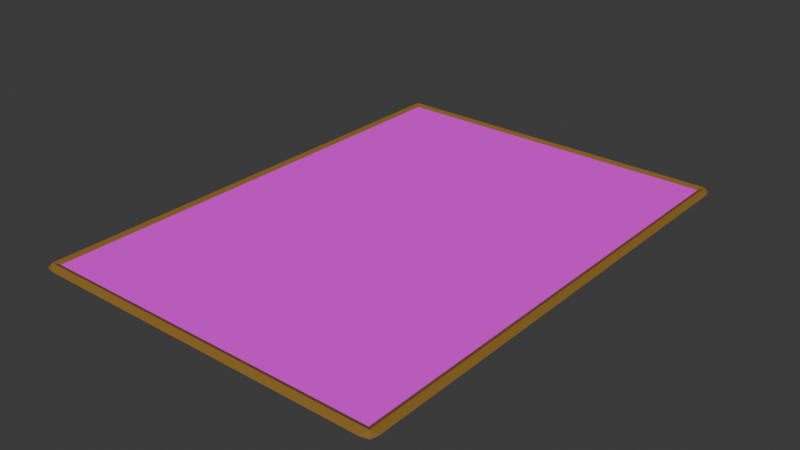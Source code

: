 # Source: carpet.blend  (saved by Blender 4.5.90; exported with 4.5.12 LTS)
import bpy
from mathutils import Matrix  # noqa: F401  (used for matrix-valued properties, if any)

bpy.ops.wm.read_factory_settings(use_empty=True)
scene = bpy.context.scene
scene.name = 'Scene'

# ---- images (referenced by path relative to the original .blend; pixels are not part of the script)
import os
ASSET_DIR = os.environ.get("B2B_ASSET_DIR", "")  # directory of the original .blend (textures are referenced by path, not embedded)
HERE = os.path.dirname(os.path.abspath(__file__))  # packed textures are extracted next to this script under _unpacked/

def load_image(name, relpath, width, height, colorspace="sRGB"):
    """Load a texture the original file referenced (path relative to the .blend, or extracted next to this script)."""
    p = next((c for c in (os.path.join(HERE, relpath), os.path.join(ASSET_DIR, relpath)) if relpath and os.path.exists(c)), "")
    if p:
        img = bpy.data.images.load(p, check_existing=True)
        img.name = name
    else:  # same state as the original file: an image datablock whose file is absent (Cycles renders it pink)
        img = bpy.data.images.new(name, width, height)
        img.source = "FILE"
        img.filepath = "//" + (relpath or name)
    img.colorspace_settings.name = colorspace
    return img
img_carpet_pattern_png = load_image('carpet_pattern.png', 'carpet_pattern.png', 1024, 1024, 'sRGB')

# ---- materials (node trees are filled in below, after node groups)
mat_borders = bpy.data.materials.new('borders')
mat_borders.preview_render_type = 'CUBE'
mat_pattern_texture = bpy.data.materials.new('pattern_texture')
mat_pattern_texture.preview_render_type = 'CUBE'

# ---- material node trees
mat_borders.use_nodes = True; mat_borders.node_tree.nodes.clear()
_N = mat_borders.node_tree.nodes; _L = mat_borders.node_tree.links
n0 = _N.new('ShaderNodeBsdfPrincipled'); n0.name = 'Principled BSDF'; n0.location = (-200, 100)
n0.inputs[0].default_value = (0.2506, 0.1266, 0.01459, 1.0)
n0.inputs[2].default_value = 0.8
n1 = _N.new('ShaderNodeOutputMaterial'); n1.name = 'Material Output'; n1.location = (200, 100)
_L.new(n0.outputs[0], n1.inputs[0])
n1.is_active_output = True
mat_pattern_texture.use_nodes = True; mat_pattern_texture.node_tree.nodes.clear()
_N = mat_pattern_texture.node_tree.nodes; _L = mat_pattern_texture.node_tree.links
n0 = _N.new('ShaderNodeBsdfPrincipled'); n0.name = 'Principled BSDF'; n0.location = (-200, 100)
n0.inputs[2].default_value = 0.8
n1 = _N.new('ShaderNodeOutputMaterial'); n1.name = 'Material Output'; n1.location = (200, 100)
n2 = _N.new('ShaderNodeTexImage'); n2.name = 'Image Texture'; n2.location = (-490, 75)
n2.image = img_carpet_pattern_png
_L.new(n0.outputs[0], n1.inputs[0])
_L.new(n2.outputs[0], n0.inputs[0])
n1.is_active_output = True

# ---- world
world_world = bpy.data.worlds.new('World'); scene.world = world_world
world_world.use_nodes = True; world_world.node_tree.nodes.clear()
_N = world_world.node_tree.nodes; _L = world_world.node_tree.links
n0 = _N.new('ShaderNodeOutputWorld'); n0.name = 'World Output'; n0.location = (200, 100)
n1 = _N.new('ShaderNodeBackground'); n1.name = 'Background'; n1.location = (-200, 100)
n1.inputs[0].default_value = (0.05088, 0.05088, 0.05088, 1.0)
_L.new(n1.outputs[0], n0.inputs[0])
n0.is_active_output = True
world_world.color = (0.05088, 0.05088, 0.05088)
world_world.sun_shadow_jitter_overblur = 0.0

# ---- meshes
me_cube_001 = bpy.data.meshes.new('Cube.001')
me_cube_001.from_pydata([(-0.5, -0.5, -0.5), (-0.5, -0.5, 0.5), (-0.5, 0.5, -0.5), (-0.5, 0.5, 0.5), (0.5, -0.5, -0.5), (0.5, -0.5, 0.5), (0.5, 0.5, -0.5), (0.5, 0.5, 0.5), (-0.5222, 0.516, -0.5), (-0.5222, -0.516, -0.5), (-0.5139, -0.51, 1.5), (-0.5139, 0.51, 1.5), (-0.5278, 0.5, -0.5), (-0.5278, -0.5, -0.5), (0.5222, 0.516, -0.5), (0.5139, 0.51, 1.5), (-0.5, 0.52, -0.5), (0.5, 0.52, -0.5), (0.5139, -0.51, -0.5), (0.5139, -0.51, 1.5), (0.5278, 0.5, -0.5), (0.5278, -0.5, -0.5), (-0.5, -0.52, -0.5), (0.5, -0.52, -0.5), (0.5222, -0.516, -0.5)], [], [(3, 7, 15, 11), (5, 1, 10, 19), (2, 6, 4, 0), (7, 3, 1, 5), (11, 8, 12), (1, 3, 11, 10), (2, 0, 9, 8), (9, 10, 13), (10, 11, 12, 13), (8, 9, 13, 12), (15, 14, 17), (6, 2, 8, 14), (14, 8, 16, 17), (11, 15, 17, 16), (8, 11, 16), (14, 15, 20), (4, 6, 14, 18), (7, 5, 19, 15), (18, 21, 24), (18, 14, 20, 21), (15, 19, 21, 20), (9, 18, 23, 22), (0, 4, 18, 9), (10, 9, 22), (19, 10, 22, 23), (19, 23, 24), (21, 19, 24), (23, 18, 24)])
me_cube_001.polygons.foreach_set('material_index', [0, 0, 0, 1, 0, 0, 0, 0, 0, 0, 0, 0, 0, 0, 0, 0, 0, 0, 0, 0, 0, 0, 0, 0, 0, 0, 0, 0])
_uv = me_cube_001.uv_layers.new(name='UVMap')
_uv.uv.foreach_set('vector', [0.875, 0.5, 0.625, 0.5, 0.625, 0.5, 0.875, 0.5, 0.625, 0.75, 0.875, 0.75, 0.875, 0.75, 0.625, 0.75, 0.125, 0.5, 0.375, 0.5, 0.375, 0.75, 0.125, 0.75, 0.109, -9.742e-05, 0.8903, -9.742e-05, 0.8903, 0.9998, 0.1089, 1.0, 0.625, 0.25, 0.375, 0.25, 0.625, 0.25, 0.875, 0.75, 0.875, 0.5, 0.875, 0.5, 0.875, 0.75, 0.125, 0.5, 0.125, 0.75, 0.125, 0.75, 0.125, 0.5, 0.375, 1.0, 0.625, 1.0, 0.375, 1.0, 0.875, 0.75, 0.875, 0.5, 0.875, 0.5, 0.875, 0.75, 0.125, 0.5, 0.125, 0.75, 0.125, 0.75, 0.125, 0.5, 0.625, 0.5, 0.375, 0.5, 0.625, 0.5, 0.375, 0.5, 0.125, 0.5, 0.125, 0.5, 0.375, 0.5, 0.375, 0.5, 0.125, 0.5, 0.125, 0.5, 0.375, 0.5, 0.875, 0.5, 0.625, 0.5, 0.625, 0.5, 0.875, 0.5, 0.375, 0.25, 0.625, 0.25, 0.375, 0.25, 0.375, 0.5, 0.625, 0.5, 0.375, 0.5, 0.375, 0.75, 0.375, 0.5, 0.375, 0.5, 0.375, 0.75, 0.625, 0.5, 0.625, 0.75, 0.625, 0.75, 0.625, 0.5, 0.375, 0.75, 0.375, 0.75, 0.375, 0.75, 0.375, 0.75, 0.375, 0.5, 0.375, 0.5, 0.375, 0.75, 0.625, 0.5, 0.625, 0.75, 0.625, 0.75, 0.625, 0.5, 0.125, 0.75, 0.375, 0.75, 0.375, 0.75, 0.125, 0.75, 0.125, 0.75, 0.375, 0.75, 0.375, 0.75, 0.125, 0.75, 0.625, 1.0, 0.375, 1.0, 0.625, 1.0, 0.625, 0.75, 0.875, 0.75, 0.875, 0.75, 0.625, 0.75, 0.625, 0.75, 0.625, 0.75, 0.625, 0.75, 0.625, 0.75, 0.625, 0.75, 0.625, 0.75, 0.375, 0.75, 0.375, 0.75, 0.375, 0.75])
me_cube_001.materials.append(mat_borders)
me_cube_001.materials.append(mat_pattern_texture)
me_cube_001.update()

# ---- objects
ob_carpet = bpy.data.objects.new('carpet', me_cube_001)

# ---- transforms, parenting, visibility, modifiers, constraints
ob_carpet.location = (0.0, 0.0, 0.125)
ob_carpet.scale = (36.0, 50.0, 0.25)

# ---- collection membership
scene.collection.objects.link(ob_carpet)

# ---- scene / render settings (as saved in the file)
scene.frame_start = 1; scene.frame_end = 250; scene.frame_set(1)
scene.render.engine = 'BLENDER_EEVEE_NEXT'
bpy.context.view_layer.update()

# ---- added for rendering (the .blend has no active camera and no usable light): camera, sun
cam_auto = bpy.data.cameras.new('AutoCamera')
cam_auto.lens = 50.0
cam_auto.sensor_width = 36.0
cam_auto.clip_end = 1045.82
ob_auto_camera = bpy.data.objects.new('AutoCamera', cam_auto)
scene.collection.objects.link(ob_auto_camera)
ob_auto_camera.location = (59.5909, -71.509, 47.9227)
ob_auto_camera.rotation_euler = (1.09748, -7.21219e-08, 0.694738)
scene.camera = ob_auto_camera
light_auto_sun = bpy.data.lights.new('AutoSun', 'SUN')
light_auto_sun.energy = 3.0
light_auto_sun.angle = 0.0523599
ob_auto_sun = bpy.data.objects.new('AutoSun', light_auto_sun)
scene.collection.objects.link(ob_auto_sun)
ob_auto_sun.rotation_euler = (0.872665, 0.174533, 0.523599)
bpy.context.view_layer.update()

